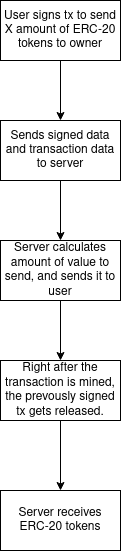

The diagram above was exported from draw.io. Its source (the exported page's mxGraphModel, read from the mxfile embedded in the PNG):
<mxGraphModel dx="642" dy="621" grid="1" gridSize="10" guides="1" tooltips="1" connect="1" arrows="1" fold="1" page="1" pageScale="1" pageWidth="827" pageHeight="1169" math="0" shadow="0">
  <root>
    <mxCell id="WIyWlLk6GJQsqaUBKTNV-0" />
    <mxCell id="WIyWlLk6GJQsqaUBKTNV-1" parent="WIyWlLk6GJQsqaUBKTNV-0" />
    <mxCell id="6WKIy1HRj_ydvhUKW2Fn-0" value="&lt;div&gt;User signs tx to send X amount of ERC-20 tokens to owner&lt;/div&gt;" style="rounded=0;whiteSpace=wrap;html=1;" vertex="1" parent="WIyWlLk6GJQsqaUBKTNV-1">
      <mxGeometry x="180" y="80" width="120" height="60" as="geometry" />
    </mxCell>
    <mxCell id="6WKIy1HRj_ydvhUKW2Fn-1" value="Sends signed data and transaction data to server" style="rounded=0;whiteSpace=wrap;html=1;" vertex="1" parent="WIyWlLk6GJQsqaUBKTNV-1">
      <mxGeometry x="180" y="200" width="120" height="60" as="geometry" />
    </mxCell>
    <mxCell id="6WKIy1HRj_ydvhUKW2Fn-2" value="Server calculates amount of value to send, and sends it to user" style="rounded=0;whiteSpace=wrap;html=1;" vertex="1" parent="WIyWlLk6GJQsqaUBKTNV-1">
      <mxGeometry x="180" y="320" width="120" height="60" as="geometry" />
    </mxCell>
    <mxCell id="6WKIy1HRj_ydvhUKW2Fn-3" value="Right after the transaction is mined, the prevously signed tx gets released." style="rounded=0;whiteSpace=wrap;html=1;" vertex="1" parent="WIyWlLk6GJQsqaUBKTNV-1">
      <mxGeometry x="180" y="440" width="120" height="60" as="geometry" />
    </mxCell>
    <mxCell id="6WKIy1HRj_ydvhUKW2Fn-4" value="Server receives ERC-20 tokens" style="rounded=0;whiteSpace=wrap;html=1;" vertex="1" parent="WIyWlLk6GJQsqaUBKTNV-1">
      <mxGeometry x="180" y="570" width="120" height="60" as="geometry" />
    </mxCell>
    <mxCell id="6WKIy1HRj_ydvhUKW2Fn-5" value="" style="endArrow=classic;html=1;rounded=0;exitX=0.5;exitY=1;exitDx=0;exitDy=0;" edge="1" parent="WIyWlLk6GJQsqaUBKTNV-1" source="6WKIy1HRj_ydvhUKW2Fn-0" target="6WKIy1HRj_ydvhUKW2Fn-1">
      <mxGeometry width="50" height="50" relative="1" as="geometry">
        <mxPoint x="310" y="350" as="sourcePoint" />
        <mxPoint x="360" y="300" as="targetPoint" />
      </mxGeometry>
    </mxCell>
    <mxCell id="6WKIy1HRj_ydvhUKW2Fn-7" value="" style="endArrow=classic;html=1;rounded=0;exitX=0.5;exitY=1;exitDx=0;exitDy=0;" edge="1" parent="WIyWlLk6GJQsqaUBKTNV-1" source="6WKIy1HRj_ydvhUKW2Fn-1" target="6WKIy1HRj_ydvhUKW2Fn-2">
      <mxGeometry width="50" height="50" relative="1" as="geometry">
        <mxPoint x="310" y="350" as="sourcePoint" />
        <mxPoint x="360" y="300" as="targetPoint" />
      </mxGeometry>
    </mxCell>
    <mxCell id="6WKIy1HRj_ydvhUKW2Fn-8" value="" style="endArrow=classic;html=1;rounded=0;exitX=0.5;exitY=1;exitDx=0;exitDy=0;entryX=0.5;entryY=0;entryDx=0;entryDy=0;" edge="1" parent="WIyWlLk6GJQsqaUBKTNV-1" source="6WKIy1HRj_ydvhUKW2Fn-2" target="6WKIy1HRj_ydvhUKW2Fn-3">
      <mxGeometry width="50" height="50" relative="1" as="geometry">
        <mxPoint x="310" y="350" as="sourcePoint" />
        <mxPoint x="360" y="300" as="targetPoint" />
      </mxGeometry>
    </mxCell>
    <mxCell id="6WKIy1HRj_ydvhUKW2Fn-9" value="" style="endArrow=classic;html=1;rounded=0;exitX=0.5;exitY=1;exitDx=0;exitDy=0;entryX=0.5;entryY=0;entryDx=0;entryDy=0;" edge="1" parent="WIyWlLk6GJQsqaUBKTNV-1" source="6WKIy1HRj_ydvhUKW2Fn-3" target="6WKIy1HRj_ydvhUKW2Fn-4">
      <mxGeometry width="50" height="50" relative="1" as="geometry">
        <mxPoint x="310" y="350" as="sourcePoint" />
        <mxPoint x="360" y="300" as="targetPoint" />
      </mxGeometry>
    </mxCell>
  </root>
</mxGraphModel>